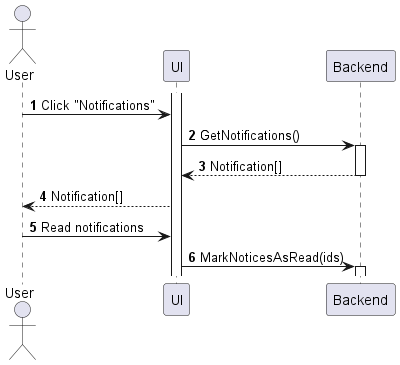

The diagram above was rendered by PlantUML. Its source (embedded in the PNG):
@startuml my-notification-view
autonumber

actor "User" as a
participant UI as f
participant Backend as b

activate f
a -> f : Click "Notifications"
f -> b : GetNotifications()
activate b
return Notification[]
f --> a : Notification[]

a -> f : Read notifications
f -> b : MarkNoticesAsRead(ids)
activate b
@enduml